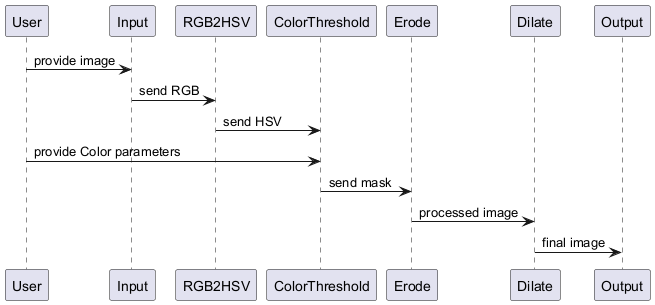

The diagram above was rendered by PlantUML. Its source (embedded in the PNG):
@startuml
participant User
participant Input
participant RGB2HSV
participant ColorThreshold
participant Erode
participant Dilate
participant Output

User -> Input : provide image
Input -> RGB2HSV : send RGB
RGB2HSV -> ColorThreshold : send HSV
User -> ColorThreshold : provide Color parameters
ColorThreshold -> Erode : send mask
Erode -> Dilate : processed image
Dilate -> Output : final image
@enduml